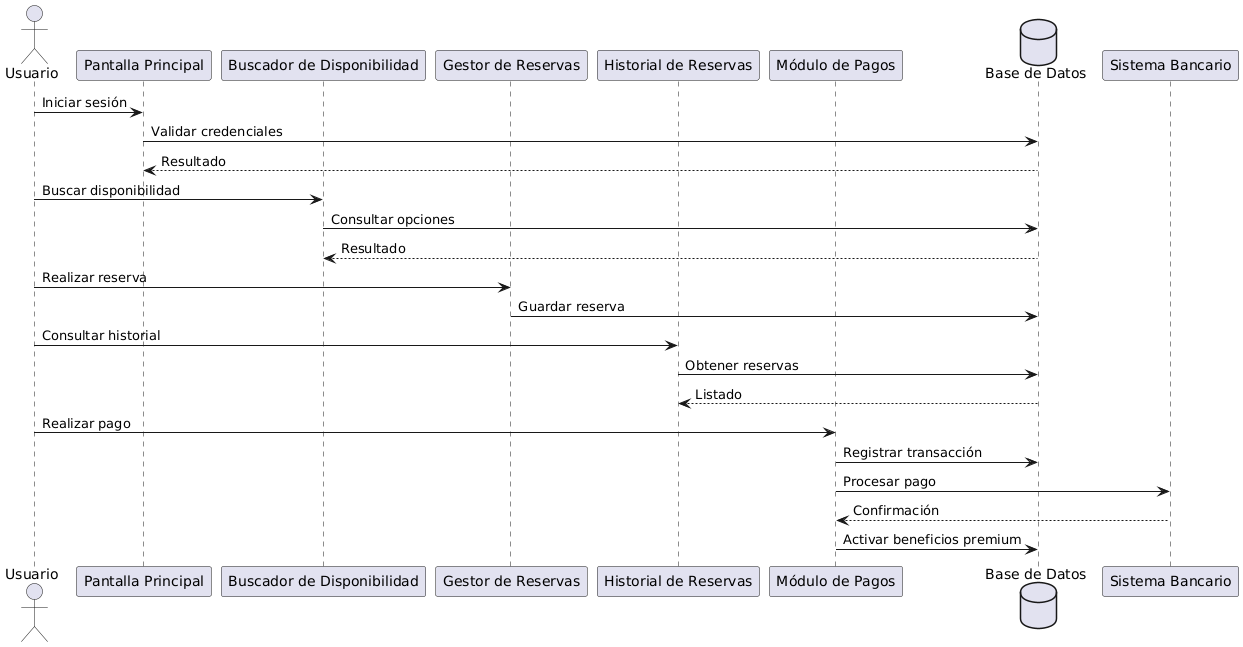

The diagram above was rendered by PlantUML. Its source (embedded in the PNG):
@startuml
actor Usuario as U

participant "Pantalla Principal" as PP
participant "Buscador de Disponibilidad" as BD
participant "Gestor de Reservas" as GR
participant "Historial de Reservas" as HR
participant "Módulo de Pagos" as MP
database "Base de Datos" as DB

U -> PP : Iniciar sesión
PP -> DB : Validar credenciales
DB --> PP : Resultado

U -> BD : Buscar disponibilidad
BD -> DB : Consultar opciones
DB --> BD : Resultado

U -> GR : Realizar reserva
GR -> DB : Guardar reserva

U -> HR : Consultar historial
HR -> DB : Obtener reservas
DB --> HR : Listado

U -> MP : Realizar pago
MP -> DB : Registrar transacción
MP -> "Sistema Bancario" : Procesar pago
"Sistema Bancario" --> MP : Confirmación
MP -> DB : Activar beneficios premium
@enduml